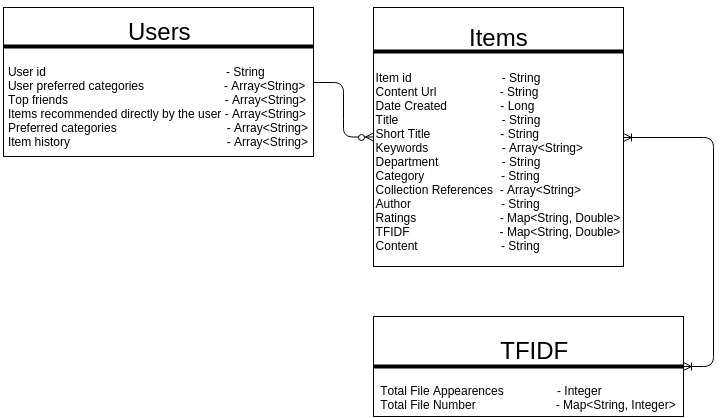

The diagram above was exported from draw.io. Its source (the exported page's mxGraphModel, read from the mxfile embedded in the PNG):
<mxGraphModel dx="880" dy="464" grid="1" gridSize="10" guides="1" tooltips="1" connect="1" fold="1" page="1" pageScale="1" pageWidth="826" pageHeight="1169" style="default-style2" math="0">
  <root>
    <mxCell id="0" />
    <mxCell id="1" parent="0" />
    <mxCell id="2" value="&lt;div style=&quot;text-align: center&quot;&gt;&lt;br&gt;&lt;/div&gt;&lt;div style=&quot;text-align: left&quot;&gt;&lt;span style=&quot;font-size: 24px ; line-height: 28.8px ; text-align: center&quot;&gt;&amp;nbsp; &amp;nbsp; &amp;nbsp; &amp;nbsp; &amp;nbsp; &amp;nbsp; &amp;nbsp; &amp;nbsp; &amp;nbsp; Users&lt;/span&gt;&lt;span style=&quot;line-height: 1.2&quot;&gt;&lt;font size=&quot;3&quot;&gt;&lt;br&gt;&lt;/font&gt;&lt;/span&gt;&lt;/div&gt;&lt;div style=&quot;text-align: left&quot;&gt;&lt;span style=&quot;line-height: 1.2&quot;&gt;&lt;font size=&quot;3&quot;&gt;&lt;br&gt;&lt;/font&gt;&lt;/span&gt;&lt;/div&gt;&lt;div style=&quot;text-align: left&quot;&gt;&lt;span style=&quot;line-height: 1.2&quot;&gt;User id &amp;nbsp; &amp;nbsp; &amp;nbsp; &amp;nbsp; &amp;nbsp; &amp;nbsp; &amp;nbsp; &amp;nbsp; &amp;nbsp; &amp;nbsp; &amp;nbsp; &amp;nbsp; &amp;nbsp; &amp;nbsp; &amp;nbsp; &amp;nbsp; &amp;nbsp; &amp;nbsp; &amp;nbsp; &amp;nbsp; &amp;nbsp; &amp;nbsp; &amp;nbsp; &amp;nbsp; &amp;nbsp; &amp;nbsp; &amp;nbsp;- String&lt;/span&gt;&lt;/div&gt;&lt;div style=&quot;text-align: left&quot;&gt;User preferred categories &amp;nbsp; &amp;nbsp; &amp;nbsp; &amp;nbsp; &amp;nbsp; &amp;nbsp; &amp;nbsp; &amp;nbsp; &amp;nbsp; &amp;nbsp; &amp;nbsp; &amp;nbsp;- Array&amp;lt;String&amp;gt;&lt;/div&gt;&lt;div style=&quot;text-align: left&quot;&gt;Top friends &amp;nbsp; &amp;nbsp; &amp;nbsp; &amp;nbsp; &amp;nbsp; &amp;nbsp; &amp;nbsp; &amp;nbsp; &amp;nbsp; &amp;nbsp; &amp;nbsp; &amp;nbsp; &amp;nbsp; &amp;nbsp; &amp;nbsp; &amp;nbsp; &amp;nbsp; &amp;nbsp; &amp;nbsp; &amp;nbsp; &amp;nbsp; &amp;nbsp; &amp;nbsp; -&amp;nbsp;&lt;span style=&quot;line-height: 14.4px&quot;&gt;Array&amp;lt;String&amp;gt;&lt;/span&gt;&lt;/div&gt;&lt;div style=&quot;text-align: left&quot;&gt;&lt;span style=&quot;line-height: 1.2&quot;&gt;Items recommended directly by the user -&amp;nbsp;&lt;/span&gt;&lt;span style=&quot;line-height: 14.4px&quot;&gt;Array&amp;lt;String&amp;gt;&lt;/span&gt;&lt;/div&gt;&lt;div style=&quot;text-align: left&quot;&gt;&lt;span style=&quot;line-height: 14.4px&quot;&gt;Preferred categories &amp;nbsp; &amp;nbsp; &amp;nbsp; &amp;nbsp; &amp;nbsp; &amp;nbsp; &amp;nbsp; &amp;nbsp; &amp;nbsp; &amp;nbsp; &amp;nbsp; &amp;nbsp; &amp;nbsp; &amp;nbsp; &amp;nbsp; &amp;nbsp;&amp;nbsp;&lt;/span&gt;&lt;span style=&quot;line-height: 1.2&quot;&gt;-&amp;nbsp;&lt;/span&gt;&lt;span style=&quot;line-height: 14.4px&quot;&gt;Array&amp;lt;String&amp;gt;&lt;/span&gt;&lt;/div&gt;&lt;div style=&quot;text-align: left&quot;&gt;&lt;span style=&quot;line-height: 14.4px&quot;&gt;Item history&amp;nbsp;&lt;/span&gt;&lt;span style=&quot;line-height: 14.4px ; text-align: left&quot;&gt;&amp;nbsp; &amp;nbsp; &amp;nbsp; &amp;nbsp; &amp;nbsp; &amp;nbsp; &amp;nbsp; &amp;nbsp; &amp;nbsp; &amp;nbsp; &amp;nbsp; &amp;nbsp; &amp;nbsp; &amp;nbsp; &amp;nbsp; &amp;nbsp; &amp;nbsp; &amp;nbsp; &amp;nbsp; &amp;nbsp; &amp;nbsp; &amp;nbsp; &amp;nbsp;&amp;nbsp;&lt;/span&gt;&lt;span style=&quot;line-height: 1.2 ; text-align: left&quot;&gt;-&amp;nbsp;&lt;/span&gt;&lt;span style=&quot;line-height: 14.4px ; text-align: left&quot;&gt;Array&amp;lt;String&amp;gt;&lt;/span&gt;&lt;/div&gt;&lt;div&gt;&lt;br&gt;&lt;/div&gt;" style="whiteSpace=wrap;html=1;" vertex="1" parent="1">
      <mxGeometry x="90" y="191" width="310" height="149" as="geometry" />
    </mxCell>
    <mxCell id="7" value="" style="line;html=1;" vertex="1" parent="1">
      <mxGeometry x="90" y="225" width="310" height="10" as="geometry" />
    </mxCell>
    <mxCell id="8" value="&lt;div style=&quot;text-align: left&quot;&gt;&lt;span style=&quot;font-size: 24px ; line-height: 28.8px ; text-align: center&quot;&gt;&amp;nbsp; &amp;nbsp; &amp;nbsp; &amp;nbsp; &amp;nbsp; &amp;nbsp; &amp;nbsp; Items&lt;/span&gt;&lt;br&gt;&lt;/div&gt;&lt;div style=&quot;text-align: left&quot;&gt;&lt;span style=&quot;line-height: 1.2&quot;&gt;&lt;font size=&quot;3&quot;&gt;&lt;br&gt;&lt;/font&gt;&lt;/span&gt;&lt;/div&gt;&lt;div style=&quot;text-align: left&quot;&gt;&lt;span style=&quot;line-height: 1.2&quot;&gt;Item id &amp;nbsp; &amp;nbsp; &amp;nbsp; &amp;nbsp; &amp;nbsp; &amp;nbsp; &amp;nbsp; &amp;nbsp; &amp;nbsp; &amp;nbsp; &amp;nbsp; &amp;nbsp; &amp;nbsp; - String&lt;/span&gt;&lt;/div&gt;&lt;div style=&quot;text-align: left&quot;&gt;Content Url &amp;nbsp; &amp;nbsp; &amp;nbsp; &amp;nbsp; &amp;nbsp; &amp;nbsp; &amp;nbsp; &amp;nbsp; &amp;nbsp; - String&lt;/div&gt;&lt;div style=&quot;text-align: left&quot;&gt;Date Created &amp;nbsp; &amp;nbsp; &amp;nbsp; &amp;nbsp; &amp;nbsp; &amp;nbsp; &amp;nbsp; &amp;nbsp;- Long&lt;/div&gt;&lt;div style=&quot;text-align: left&quot;&gt;&lt;span style=&quot;line-height: 1.2&quot;&gt;Title &amp;nbsp; &amp;nbsp; &amp;nbsp; &amp;nbsp; &amp;nbsp; &amp;nbsp; &amp;nbsp; &amp;nbsp; &amp;nbsp; &amp;nbsp; &amp;nbsp; &amp;nbsp; &amp;nbsp; &amp;nbsp; &amp;nbsp; -&amp;nbsp;&lt;/span&gt;&lt;span style=&quot;line-height: 14.4px&quot;&gt;String&amp;nbsp;&lt;/span&gt;&lt;/div&gt;&lt;div style=&quot;text-align: left&quot;&gt;&lt;span style=&quot;line-height: 14.4px&quot;&gt;Short Title &amp;nbsp; &amp;nbsp; &amp;nbsp; &amp;nbsp; &amp;nbsp; &amp;nbsp; &amp;nbsp; &amp;nbsp; &amp;nbsp; &amp;nbsp; -&lt;/span&gt;&lt;span style=&quot;line-height: 1.2&quot;&gt;&amp;nbsp;&lt;/span&gt;&lt;span style=&quot;line-height: 14.4px&quot;&gt;String&lt;/span&gt;&lt;/div&gt;&lt;div style=&quot;text-align: left&quot;&gt;&lt;span style=&quot;line-height: 14.4px&quot;&gt;Keywords &amp;nbsp; &amp;nbsp; &amp;nbsp; &amp;nbsp; &amp;nbsp; &amp;nbsp; &amp;nbsp; &amp;nbsp; &amp;nbsp; &amp;nbsp; &amp;nbsp;&lt;/span&gt;&lt;span style=&quot;line-height: 1.2 ; text-align: left&quot;&gt;-&amp;nbsp;&lt;/span&gt;&lt;span style=&quot;line-height: 14.4px ; text-align: left&quot;&gt;Array&amp;lt;String&amp;gt;&lt;/span&gt;&lt;/div&gt;&lt;div style=&quot;text-align: left&quot;&gt;Department &amp;nbsp; &amp;nbsp; &amp;nbsp; &amp;nbsp; &amp;nbsp; &amp;nbsp; &amp;nbsp; &amp;nbsp; &amp;nbsp; - String&lt;/div&gt;&lt;div style=&quot;text-align: left&quot;&gt;Category &amp;nbsp; &amp;nbsp; &amp;nbsp; &amp;nbsp; &amp;nbsp; &amp;nbsp; &amp;nbsp; &amp;nbsp; &amp;nbsp; &amp;nbsp; &amp;nbsp; - String&lt;/div&gt;&lt;div style=&quot;text-align: left&quot;&gt;Collection References &amp;nbsp;- Array&amp;lt;String&amp;gt;&lt;/div&gt;&lt;div style=&quot;text-align: left&quot;&gt;Author &amp;nbsp; &amp;nbsp; &amp;nbsp; &amp;nbsp; &amp;nbsp; &amp;nbsp; &amp;nbsp; &amp;nbsp; &amp;nbsp; &amp;nbsp; &amp;nbsp; &amp;nbsp; &amp;nbsp; - String&lt;/div&gt;&lt;div style=&quot;text-align: left&quot;&gt;Ratings &amp;nbsp; &amp;nbsp; &amp;nbsp; &amp;nbsp; &amp;nbsp; &amp;nbsp; &amp;nbsp; &amp;nbsp; &amp;nbsp; &amp;nbsp; &amp;nbsp; &amp;nbsp; - Map&amp;lt;String, Double&amp;gt;&lt;/div&gt;&lt;div style=&quot;text-align: left&quot;&gt;TFIDF &amp;nbsp; &amp;nbsp; &amp;nbsp; &amp;nbsp; &amp;nbsp; &amp;nbsp; &amp;nbsp; &amp;nbsp; &amp;nbsp; &amp;nbsp; &amp;nbsp; &amp;nbsp; &amp;nbsp; - Map&amp;lt;String, Double&amp;gt;&lt;/div&gt;&lt;div style=&quot;text-align: left&quot;&gt;Content &amp;nbsp; &amp;nbsp; &amp;nbsp; &amp;nbsp; &amp;nbsp; &amp;nbsp; &amp;nbsp; &amp;nbsp; &amp;nbsp; &amp;nbsp; &amp;nbsp; &amp;nbsp; - String&lt;/div&gt;" style="whiteSpace=wrap;html=1;" vertex="1" parent="1">
      <mxGeometry x="460" y="191" width="250" height="259" as="geometry" />
    </mxCell>
    <mxCell id="9" value="" style="line;html=1;" vertex="1" parent="1">
      <mxGeometry x="460" y="230" width="250" height="10" as="geometry" />
    </mxCell>
    <mxCell id="11" value="&lt;div style=&quot;text-align: center&quot;&gt;&lt;br&gt;&lt;/div&gt;&lt;div style=&quot;text-align: left&quot;&gt;&lt;span style=&quot;font-size: 24px ; line-height: 28.8px ; text-align: center&quot;&gt;&amp;nbsp; &amp;nbsp; &amp;nbsp; &amp;nbsp; &amp;nbsp; &amp;nbsp; &amp;nbsp; &amp;nbsp; &amp;nbsp; TFIDF&lt;/span&gt;&lt;span style=&quot;line-height: 1.2&quot;&gt;&lt;font size=&quot;3&quot;&gt;&lt;br&gt;&lt;/font&gt;&lt;/span&gt;&lt;/div&gt;&lt;div style=&quot;text-align: left&quot;&gt;&lt;span style=&quot;line-height: 1.2&quot;&gt;&lt;font size=&quot;3&quot;&gt;&lt;br&gt;&lt;/font&gt;&lt;/span&gt;&lt;/div&gt;&lt;div style=&quot;text-align: left&quot;&gt;&lt;span style=&quot;line-height: 1.2&quot;&gt;Total File Appearences &amp;nbsp; &amp;nbsp; &amp;nbsp; &amp;nbsp; &amp;nbsp; &amp;nbsp; &amp;nbsp; &amp;nbsp;- Integer&lt;/span&gt;&lt;/div&gt;&lt;div style=&quot;text-align: left&quot;&gt;Total File Number &amp;nbsp; &amp;nbsp; &amp;nbsp; &amp;nbsp; &amp;nbsp; &amp;nbsp; &amp;nbsp; &amp;nbsp; &amp;nbsp; &amp;nbsp; &amp;nbsp; &amp;nbsp;- Map&amp;lt;String, Integer&amp;gt;&lt;/div&gt;" style="whiteSpace=wrap;html=1;" vertex="1" parent="1">
      <mxGeometry x="460" y="500" width="310" height="100" as="geometry" />
    </mxCell>
    <mxCell id="13" value="" style="line;html=1;" vertex="1" parent="1">
      <mxGeometry x="460" y="545" width="310" height="10" as="geometry" />
    </mxCell>
    <mxCell id="15" value="" style="edgeStyle=entityRelationEdgeStyle;html=1;endArrow=ERzeroToMany;endFill=1;exitX=1;exitY=0.5;" edge="1" parent="1" source="2" target="8">
      <mxGeometry width="100" height="100" relative="1" as="geometry">
        <mxPoint x="330" y="470" as="sourcePoint" />
        <mxPoint x="430" y="370" as="targetPoint" />
      </mxGeometry>
    </mxCell>
    <mxCell id="19" value="" style="edgeStyle=entityRelationEdgeStyle;html=1;endArrow=ERoneToMany;startArrow=ERoneToMany;exitX=1;exitY=0.5;" edge="1" parent="1" source="8" target="13">
      <mxGeometry width="100" height="100" relative="1" as="geometry">
        <mxPoint x="713" y="350.5" as="sourcePoint" />
        <mxPoint x="458" y="610" as="targetPoint" />
      </mxGeometry>
    </mxCell>
  </root>
</mxGraphModel>